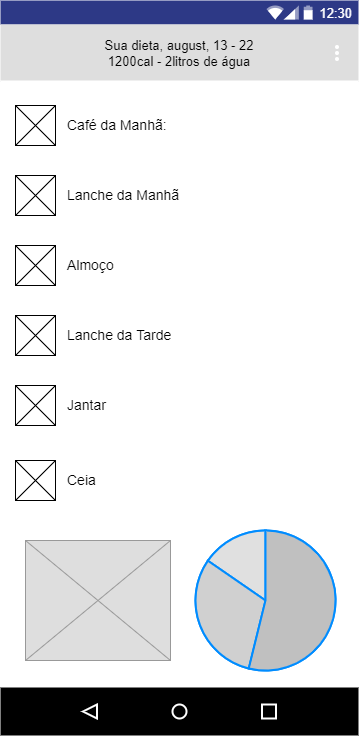

The diagram above was exported from draw.io. Its source (the exported page's mxGraphModel, read from the mxfile embedded in the PNG):
<mxGraphModel dx="1019" dy="546" grid="1" gridSize="10" guides="1" tooltips="1" connect="1" arrows="1" fold="1" page="1" pageScale="1" pageWidth="827" pageHeight="1169" math="0" shadow="0">
  <root>
    <mxCell id="0" />
    <mxCell id="1" parent="0" />
    <mxCell id="Zv4tyLvjt0BSA4KwR6jn-1" value="" style="dashed=0;shape=rect;fillColor=#ffffff;strokeColor=none;" vertex="1" parent="1">
      <mxGeometry x="235" y="70" width="358" height="735" as="geometry" />
    </mxCell>
    <mxCell id="Zv4tyLvjt0BSA4KwR6jn-2" value="12:30" style="dashed=0;shape=rect;align=right;fillColor=#2D3986;strokeColor=none;fontColor=#FFFFFF;spacingRight=4;spacingTop=1;fontStyle=0;fontSize=13;resizeWidth=1;" vertex="1" parent="Zv4tyLvjt0BSA4KwR6jn-1">
      <mxGeometry width="358" height="24" relative="1" as="geometry" />
    </mxCell>
    <mxCell id="Zv4tyLvjt0BSA4KwR6jn-3" value="" style="dashed=0;shape=mxgraph.gmdl.top_bar;fillColor=#2D3986;strokeColor=none;" vertex="1" parent="Zv4tyLvjt0BSA4KwR6jn-2">
      <mxGeometry x="1" y="0.5" width="46" height="14" relative="1" as="geometry">
        <mxPoint x="-92" y="-7" as="offset" />
      </mxGeometry>
    </mxCell>
    <mxCell id="Zv4tyLvjt0BSA4KwR6jn-4" value="Sua dieta, august, 13 - 22&#10;1200cal - 2litros de água" style="dashed=0;shape=rect;strokeColor=none;fillColor=#DEDEDE;resizeWidth=1;fontSize=13;" vertex="1" parent="Zv4tyLvjt0BSA4KwR6jn-1">
      <mxGeometry width="358" height="57" relative="1" as="geometry">
        <mxPoint y="24" as="offset" />
      </mxGeometry>
    </mxCell>
    <mxCell id="Zv4tyLvjt0BSA4KwR6jn-7" value="" style="dashed=0;shape=mxgraph.gmdl.settings;strokeColor=none;fillColor=#ffffff;" vertex="1" parent="Zv4tyLvjt0BSA4KwR6jn-4">
      <mxGeometry x="1" y="0.5" width="5" height="16" relative="1" as="geometry">
        <mxPoint x="-24" y="-8" as="offset" />
      </mxGeometry>
    </mxCell>
    <mxCell id="Zv4tyLvjt0BSA4KwR6jn-29" value="" style="dashed=0;shape=rect;strokeColor=none;fillColor=#000000;resizeWidth=1;" vertex="1" parent="Zv4tyLvjt0BSA4KwR6jn-1">
      <mxGeometry y="1" width="358" height="48" relative="1" as="geometry">
        <mxPoint y="-48" as="offset" />
      </mxGeometry>
    </mxCell>
    <mxCell id="Zv4tyLvjt0BSA4KwR6jn-30" value="" style="dashed=0;shape=mxgraph.gmdl.back;strokeColor=#ffffff;fillColor=#000000;strokeWidth=2;" vertex="1" parent="Zv4tyLvjt0BSA4KwR6jn-29">
      <mxGeometry x="0.25" y="0.5" width="14" height="14" relative="1" as="geometry">
        <mxPoint x="-7" y="-7" as="offset" />
      </mxGeometry>
    </mxCell>
    <mxCell id="Zv4tyLvjt0BSA4KwR6jn-31" value="" style="shape=ellipse;strokeColor=#ffffff;fillColor=#000000;strokeWidth=2;" vertex="1" parent="Zv4tyLvjt0BSA4KwR6jn-29">
      <mxGeometry x="0.5" y="0.5" width="14" height="14" relative="1" as="geometry">
        <mxPoint x="-7" y="-7" as="offset" />
      </mxGeometry>
    </mxCell>
    <mxCell id="Zv4tyLvjt0BSA4KwR6jn-32" value="" style="shape=rect;strokeColor=#ffffff;fillColor=#000000;strokeWidth=2;" vertex="1" parent="Zv4tyLvjt0BSA4KwR6jn-29">
      <mxGeometry x="0.75" y="0.5" width="14" height="14" relative="1" as="geometry">
        <mxPoint x="-7" y="-7" as="offset" />
      </mxGeometry>
    </mxCell>
    <mxCell id="Zv4tyLvjt0BSA4KwR6jn-40" value="" style="dashed=0;align=center;fontSize=12;shape=rect;fillColor=#ffffff;strokeColor=none;shadow=0;recursiveResize=0;" vertex="1" parent="Zv4tyLvjt0BSA4KwR6jn-1">
      <mxGeometry y="80" width="358" height="360" as="geometry" />
    </mxCell>
    <mxCell id="Zv4tyLvjt0BSA4KwR6jn-41" value="Café da Manhã:&amp;nbsp;" style="shape=mxgraph.gmdl.image;strokeColor=#000000;fillColor=#ffffff;align=left;labelPosition=right;verticalLabelPosition=middle;verticalAlign=middle;spacingLeft=10;fontSize=14;html=1;" vertex="1" parent="Zv4tyLvjt0BSA4KwR6jn-40">
      <mxGeometry x="15" y="25" width="40" height="40" as="geometry" />
    </mxCell>
    <mxCell id="Zv4tyLvjt0BSA4KwR6jn-42" value="Lanche da Manhã" style="shape=mxgraph.gmdl.image;strokeColor=#000000;fillColor=#ffffff;align=left;labelPosition=right;verticalLabelPosition=middle;verticalAlign=middle;spacingLeft=10;fontSize=14;html=1;" vertex="1" parent="Zv4tyLvjt0BSA4KwR6jn-40">
      <mxGeometry x="15" y="95" width="40" height="40" as="geometry" />
    </mxCell>
    <mxCell id="Zv4tyLvjt0BSA4KwR6jn-43" value="Almoço" style="shape=mxgraph.gmdl.image;strokeColor=#000000;fillColor=#ffffff;align=left;labelPosition=right;verticalLabelPosition=middle;verticalAlign=middle;spacingLeft=10;fontSize=14;html=1;" vertex="1" parent="Zv4tyLvjt0BSA4KwR6jn-40">
      <mxGeometry x="15" y="165" width="40" height="40" as="geometry" />
    </mxCell>
    <mxCell id="Zv4tyLvjt0BSA4KwR6jn-44" value="Lanche da Tarde" style="shape=mxgraph.gmdl.image;strokeColor=#000000;fillColor=#ffffff;align=left;labelPosition=right;verticalLabelPosition=middle;verticalAlign=middle;spacingLeft=10;fontSize=14;html=1;" vertex="1" parent="Zv4tyLvjt0BSA4KwR6jn-40">
      <mxGeometry x="15" y="235" width="40" height="40" as="geometry" />
    </mxCell>
    <mxCell id="Zv4tyLvjt0BSA4KwR6jn-45" value="Jantar" style="shape=mxgraph.gmdl.image;strokeColor=#000000;fillColor=#ffffff;align=left;labelPosition=right;verticalLabelPosition=middle;verticalAlign=middle;spacingLeft=10;fontSize=14;html=1;" vertex="1" parent="Zv4tyLvjt0BSA4KwR6jn-40">
      <mxGeometry x="15" y="305" width="40" height="40" as="geometry" />
    </mxCell>
    <mxCell id="Zv4tyLvjt0BSA4KwR6jn-46" value="Ceia" style="shape=mxgraph.gmdl.image;strokeColor=#000000;fillColor=#ffffff;align=left;labelPosition=right;verticalLabelPosition=middle;verticalAlign=middle;spacingLeft=10;fontSize=14;html=1;" vertex="1" parent="Zv4tyLvjt0BSA4KwR6jn-1">
      <mxGeometry x="15" y="460" width="40" height="40" as="geometry" />
    </mxCell>
    <mxCell id="Zv4tyLvjt0BSA4KwR6jn-48" value="" style="verticalLabelPosition=bottom;shadow=0;dashed=0;align=center;html=1;verticalAlign=top;strokeWidth=1;shape=mxgraph.mockup.graphics.pieChart;strokeColor=#008cff;parts=10,20,35;partColors=#e0e0e0,#d0d0d0,#c0c0c0,#b0b0b0,#a0a0a0;strokeWidth=2;fillColor=#DEDEDE;" vertex="1" parent="Zv4tyLvjt0BSA4KwR6jn-1">
      <mxGeometry x="195" y="530" width="140" height="140" as="geometry" />
    </mxCell>
    <mxCell id="Zv4tyLvjt0BSA4KwR6jn-49" value="" style="verticalLabelPosition=bottom;shadow=0;dashed=0;align=center;html=1;verticalAlign=top;strokeWidth=1;shape=mxgraph.mockup.graphics.simpleIcon;strokeColor=#999999;fillColor=#DEDEDE;" vertex="1" parent="Zv4tyLvjt0BSA4KwR6jn-1">
      <mxGeometry x="25" y="540" width="145" height="120" as="geometry" />
    </mxCell>
  </root>
</mxGraphModel>